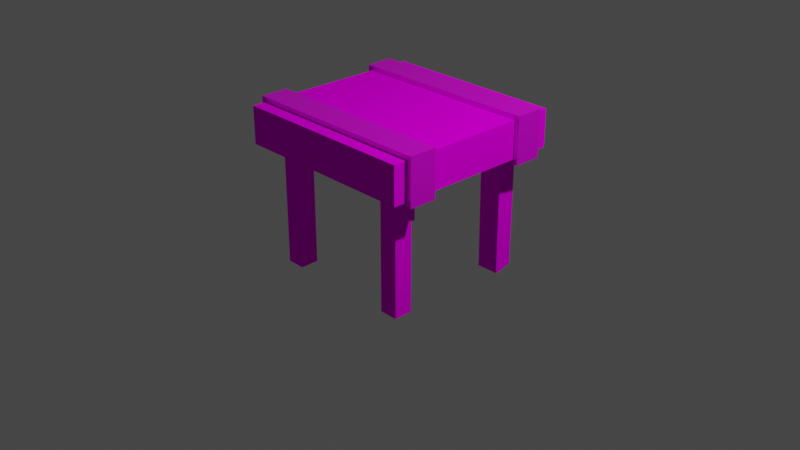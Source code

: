 # Source: Table.blend  (saved by Blender 2.80.75; exported with 4.5.12 LTS)
import bpy
from mathutils import Matrix  # noqa: F401  (used for matrix-valued properties, if any)

bpy.ops.wm.read_factory_settings(use_empty=True)
scene = bpy.context.scene
scene.name = 'Scene'

# ---- collections
col_collection = bpy.data.collections.new('Collection'); scene.collection.children.link(col_collection)

# ---- images (referenced by path relative to the original .blend; pixels are not part of the script)
import os
ASSET_DIR = os.environ.get("B2B_ASSET_DIR", "")  # directory of the original .blend (textures are referenced by path, not embedded)
HERE = os.path.dirname(os.path.abspath(__file__))  # packed textures are extracted next to this script under _unpacked/

def load_image(name, relpath, width, height, colorspace="sRGB"):
    """Load a texture the original file referenced (path relative to the .blend, or extracted next to this script)."""
    p = next((c for c in (os.path.join(HERE, relpath), os.path.join(ASSET_DIR, relpath)) if relpath and os.path.exists(c)), "")
    if p:
        img = bpy.data.images.load(p, check_existing=True)
        img.name = name
    else:  # same state as the original file: an image datablock whose file is absent (Cycles renders it pink)
        img = bpy.data.images.new(name, width, height)
        img.source = "FILE"
        img.filepath = "//" + (relpath or name)
    img.colorspace_settings.name = colorspace
    return img
img_steel_png = load_image('Steel.png', 'Steel.png', 1024, 1024, 'sRGB')
img_steel_specular_png = load_image('Steel-Specular.png', 'Steel-Specular.png', 1024, 1024, 'sRGB')
img_wood_png = load_image('Wood.png', 'Wood.png', 1024, 1024, 'sRGB')
img_wood_heightmap_png = load_image('Wood_Heightmap.png', 'Wood_Heightmap.png', 1024, 1024, 'sRGB')

# ---- materials (node trees are filled in below, after node groups)
mat_material = bpy.data.materials.new('Material')
mat_material.alpha_threshold = 0.0
mat_material.use_transparent_shadow = False
mat_material.line_color = (0.0, 0.0, 0.0, 1.0)
mat_wood = bpy.data.materials.new('Wood')
mat_wood.use_backface_culling = True
mat_wood.use_transparent_shadow = False
mat_material_003 = bpy.data.materials.new('Material.003')
mat_material_003.alpha_threshold = 0.0
mat_material_003.use_transparent_shadow = False
mat_material_003.line_color = (0.0, 0.0, 0.0, 1.0)
mat_wood_004 = bpy.data.materials.new('Wood.004')
mat_wood_004.use_backface_culling = True
mat_wood_004.use_transparent_shadow = False
mat_material_006 = bpy.data.materials.new('Material.006')
mat_material_006.use_backface_culling = True
mat_material_006.use_transparent_shadow = False
mat_material_005 = bpy.data.materials.new('Material.005')
mat_material_005.use_backface_culling = True
mat_material_005.use_transparent_shadow = False
mat_material_007 = bpy.data.materials.new('Material.007')
mat_material_007.use_backface_culling = True
mat_material_007.use_transparent_shadow = False

# ---- material node trees
mat_material.use_nodes = True; mat_material.node_tree.nodes.clear()
_N = mat_material.node_tree.nodes; _L = mat_material.node_tree.links
n0 = _N.new('ShaderNodeOutputMaterial'); n0.name = 'Material Output'; n0.location = (300, 300)
n1 = _N.new('ShaderNodeTexImage'); n1.name = 'Image Texture'; n1.location = (-280, 279)
n1.image = img_steel_png
n2 = _N.new('ShaderNodeTexImage'); n2.name = 'Image Texture.001'; n2.location = (-300, 0)
n2.image = img_steel_specular_png
n3 = _N.new('ShaderNodeBsdfPrincipled'); n3.name = 'Principled BSDF'; n3.location = (10, 300)
n3.distribution = 'GGX'
n3.subsurface_method = 'BURLEY'
n3.inputs[2].default_value = 0.4
n3.inputs[3].default_value = 1.45
n3.inputs[27].default_value = (0.0, 0.0, 0.0, 1.0)
n3.inputs[28].default_value = 1.0
_L.new(n3.outputs[0], n0.inputs[0])
_L.new(n1.outputs[0], n3.inputs[0])
_L.new(n2.outputs[0], n3.inputs[13])
_L.new(n2.outputs[0], n3.inputs[1])
n0.is_active_output = True
mat_wood.use_nodes = True; mat_wood.node_tree.nodes.clear()
_N = mat_wood.node_tree.nodes; _L = mat_wood.node_tree.links
n0 = _N.new('ShaderNodeBsdfPrincipled'); n0.name = 'Principled BSDF'; n0.location = (10, 300)
n0.distribution = 'GGX'
n0.subsurface_method = 'BURLEY'
n0.inputs[3].default_value = 1.45
n0.inputs[13].default_value = 0.0
n0.inputs[27].default_value = (0.0, 0.0, 0.0, 1.0)
n0.inputs[28].default_value = 1.0
n1 = _N.new('ShaderNodeTexImage'); n1.name = 'Image Texture'; n1.location = (-376, 233)
n1.image = img_wood_png
n1.interpolation = 'Cubic'
n2 = _N.new('ShaderNodeOutputMaterial'); n2.name = 'Material Output'; n2.location = (587, 283)
n3 = _N.new('ShaderNodeTexImage'); n3.name = 'Image Texture.001'; n3.location = (296, 164)
n3.image = img_wood_heightmap_png
n3.interpolation = 'Cubic'
_L.new(n0.outputs[0], n2.inputs[0])
_L.new(n1.outputs[0], n0.inputs[0])
_L.new(n3.outputs[0], n2.inputs[2])
n2.is_active_output = True
mat_material_003.use_nodes = True; mat_material_003.node_tree.nodes.clear()
_N = mat_material_003.node_tree.nodes; _L = mat_material_003.node_tree.links
n0 = _N.new('ShaderNodeOutputMaterial'); n0.name = 'Material Output'; n0.location = (300, 300)
n1 = _N.new('ShaderNodeTexImage'); n1.name = 'Image Texture'; n1.location = (-280, 279)
n1.image = img_steel_png
n2 = _N.new('ShaderNodeTexImage'); n2.name = 'Image Texture.001'; n2.location = (-300, 0)
n2.image = img_steel_specular_png
n3 = _N.new('ShaderNodeBsdfPrincipled'); n3.name = 'Principled BSDF'; n3.location = (10, 300)
n3.distribution = 'GGX'
n3.subsurface_method = 'BURLEY'
n3.inputs[2].default_value = 0.4
n3.inputs[3].default_value = 1.45
n3.inputs[27].default_value = (0.0, 0.0, 0.0, 1.0)
n3.inputs[28].default_value = 1.0
_L.new(n3.outputs[0], n0.inputs[0])
_L.new(n1.outputs[0], n3.inputs[0])
_L.new(n2.outputs[0], n3.inputs[13])
_L.new(n2.outputs[0], n3.inputs[1])
n0.is_active_output = True
mat_wood_004.use_nodes = True; mat_wood_004.node_tree.nodes.clear()
_N = mat_wood_004.node_tree.nodes; _L = mat_wood_004.node_tree.links
n0 = _N.new('ShaderNodeBsdfPrincipled'); n0.name = 'Principled BSDF'; n0.location = (10, 300)
n0.distribution = 'GGX'
n0.subsurface_method = 'BURLEY'
n0.inputs[3].default_value = 1.45
n0.inputs[13].default_value = 0.0
n0.inputs[27].default_value = (0.0, 0.0, 0.0, 1.0)
n0.inputs[28].default_value = 1.0
n1 = _N.new('ShaderNodeTexImage'); n1.name = 'Image Texture'; n1.location = (-376, 233)
n1.image = img_wood_png
n1.interpolation = 'Cubic'
n2 = _N.new('ShaderNodeOutputMaterial'); n2.name = 'Material Output'; n2.location = (587, 283)
n3 = _N.new('ShaderNodeTexImage'); n3.name = 'Image Texture.001'; n3.location = (296, 164)
n3.image = img_wood_heightmap_png
n3.interpolation = 'Cubic'
_L.new(n0.outputs[0], n2.inputs[0])
_L.new(n1.outputs[0], n0.inputs[0])
_L.new(n3.outputs[0], n2.inputs[2])
n2.is_active_output = True
mat_material_006.use_nodes = True; mat_material_006.node_tree.nodes.clear()
_N = mat_material_006.node_tree.nodes; _L = mat_material_006.node_tree.links
n0 = _N.new('ShaderNodeBsdfPrincipled'); n0.name = 'Principled BSDF'; n0.location = (10, 300)
n0.distribution = 'GGX'
n0.subsurface_method = 'BURLEY'
n0.inputs[3].default_value = 1.45
n0.inputs[13].default_value = 0.0
n0.inputs[27].default_value = (0.0, 0.0, 0.0, 1.0)
n0.inputs[28].default_value = 1.0
n1 = _N.new('ShaderNodeTexImage'); n1.name = 'Image Texture'; n1.location = (-376, 233)
n1.image = img_wood_png
n1.interpolation = 'Cubic'
n2 = _N.new('ShaderNodeOutputMaterial'); n2.name = 'Material Output'; n2.location = (587, 283)
n3 = _N.new('ShaderNodeTexImage'); n3.name = 'Image Texture.001'; n3.location = (296, 164)
n3.image = img_wood_heightmap_png
n3.interpolation = 'Cubic'
_L.new(n0.outputs[0], n2.inputs[0])
_L.new(n1.outputs[0], n0.inputs[0])
_L.new(n3.outputs[0], n2.inputs[2])
n2.is_active_output = True
mat_material_005.use_nodes = True; mat_material_005.node_tree.nodes.clear()
_N = mat_material_005.node_tree.nodes; _L = mat_material_005.node_tree.links
n0 = _N.new('ShaderNodeBsdfPrincipled'); n0.name = 'Principled BSDF'; n0.location = (10, 300)
n0.distribution = 'GGX'
n0.subsurface_method = 'BURLEY'
n0.inputs[3].default_value = 1.45
n0.inputs[9].default_value = (7.248e+28, 4.541e+24, 7.034e+22)
n0.inputs[13].default_value = 0.0
n0.inputs[27].default_value = (0.0, 0.0, 0.0, 1.0)
n0.inputs[28].default_value = 1.0
n1 = _N.new('ShaderNodeTexImage'); n1.name = 'Image Texture'; n1.location = (-376, 233)
n1.image = img_wood_png
n1.interpolation = 'Cubic'
n2 = _N.new('ShaderNodeOutputMaterial'); n2.name = 'Material Output'; n2.location = (587, 283)
n3 = _N.new('ShaderNodeTexImage'); n3.name = 'Image Texture.001'; n3.location = (296, 164)
n3.image = img_wood_heightmap_png
n3.interpolation = 'Cubic'
_L.new(n0.outputs[0], n2.inputs[0])
_L.new(n1.outputs[0], n0.inputs[0])
_L.new(n3.outputs[0], n2.inputs[2])
n2.is_active_output = True
mat_material_007.use_nodes = True; mat_material_007.node_tree.nodes.clear()
_N = mat_material_007.node_tree.nodes; _L = mat_material_007.node_tree.links
n0 = _N.new('ShaderNodeBsdfPrincipled'); n0.name = 'Principled BSDF'; n0.location = (10, 300)
n0.distribution = 'GGX'
n0.subsurface_method = 'BURLEY'
n0.inputs[3].default_value = 1.45
n0.inputs[13].default_value = 0.0
n0.inputs[23].default_value = (7.248e+28, 4.541e+24, 7.034e+22)
n0.inputs[27].default_value = (0.0, 0.0, 0.0, 1.0)
n0.inputs[28].default_value = 1.0
n1 = _N.new('ShaderNodeTexImage'); n1.name = 'Image Texture'; n1.location = (-376, 233)
n1.image = img_wood_png
n1.interpolation = 'Cubic'
n2 = _N.new('ShaderNodeTexImage'); n2.name = 'Image Texture.001'; n2.location = (296, 164)
n2.image = img_wood_heightmap_png
n2.interpolation = 'Cubic'
n3 = _N.new('ShaderNodeOutputMaterial'); n3.name = 'Material Output'; n3.location = (587, 283)
_L.new(n0.outputs[0], n3.inputs[0])
_L.new(n1.outputs[0], n0.inputs[0])
_L.new(n2.outputs[0], n3.inputs[2])
n3.is_active_output = True

# ---- world
world_world = bpy.data.worlds.new('World'); scene.world = world_world
world_world.use_nodes = True; world_world.node_tree.nodes.clear()
_N = world_world.node_tree.nodes; _L = world_world.node_tree.links
n0 = _N.new('ShaderNodeOutputWorld'); n0.name = 'World Output'; n0.location = (300, 300)
n1 = _N.new('ShaderNodeBackground'); n1.name = 'Background'; n1.location = (10, 300)
n1.inputs[0].default_value = (0.05088, 0.05088, 0.05088, 1.0)
_L.new(n1.outputs[0], n0.inputs[0])
n0.is_active_output = True
world_world.color = (0.05088, 0.05088, 0.05088)
world_world.use_sun_shadow = False
world_world.sun_shadow_jitter_overblur = 0.0

# ---- cameras
cam_camera = bpy.data.cameras.new('Camera')
cam_camera.clip_end = 100.0
cam_camera.ortho_scale = 7.314

# ---- lights
light_light = bpy.data.lights.new('Light', 'POINT')
light_light.transmission_factor = 0.0
light_light.energy = 1000.0
light_light.shadow_soft_size = 0.1
light_light.shadow_maximum_resolution = 0.006
light_light.use_absolute_resolution = True

# ---- meshes
me_cube = bpy.data.meshes.new('Cube')
me_cube.from_pydata([(1.0, 1.0, 1.0), (1.0, 1.0, -1.0), (1.0, -1.0, 1.0), (1.0, -1.0, -1.0), (-1.0, 1.0, 1.0), (-1.0, 1.0, -1.0), (-1.0, -1.0, 1.0), (-1.0, -1.0, -1.0)], [], [(0, 4, 6, 2), (3, 2, 6, 7), (7, 6, 4, 5), (5, 1, 3, 7), (1, 0, 2, 3), (5, 4, 0, 1)])
_uv = me_cube.uv_layers.new(name='UVMap')
_uv.uv.foreach_set('vector', [0.375, 0.0, 0.625, 0.0, 0.625, 0.25, 0.375, 0.25, 0.375, 0.25, 0.625, 0.25, 0.625, 0.5, 0.375, 0.5, 0.375, 0.5, 0.625, 0.5, 0.625, 0.75, 0.375, 0.75, 0.375, 0.75, 0.625, 0.75, 0.625, 1.0, 0.375, 1.0, 0.125, 0.5, 0.375, 0.5, 0.375, 0.75, 0.125, 0.75, 0.625, 0.5, 0.875, 0.5, 0.875, 0.75, 0.625, 0.75])
me_cube.materials.append(mat_material)
me_cube.use_remesh_preserve_volume = False
me_cube.use_remesh_preserve_attributes = False
me_cube.use_mirror_vertex_groups = False
me_cube.update()
me_cube_001 = bpy.data.meshes.new('Cube.001')
me_cube_001.from_pydata([(1.0, 1.0, 1.0), (1.0, 1.0, -1.0), (1.0, -1.0, 1.0), (1.0, -1.0, -1.0), (-1.0, 1.0, 1.0), (-1.0, 1.0, -1.0), (-1.0, -1.0, 1.0), (-1.0, -1.0, -1.0)], [], [(0, 4, 6, 2), (3, 2, 6, 7), (7, 6, 4, 5), (5, 1, 3, 7), (1, 0, 2, 3), (5, 4, 0, 1)])
_uv = me_cube_001.uv_layers.new(name='UVMap')
_uv.uv.foreach_set('vector', [0.375, 0.0, 0.625, 0.0, 0.625, 0.25, 0.375, 0.25, 0.375, 0.25, 0.625, 0.25, 0.625, 0.5, 0.375, 0.5, 0.375, 0.5, 0.625, 0.5, 0.625, 0.75, 0.375, 0.75, 0.375, 0.75, 0.625, 0.75, 0.625, 1.0, 0.375, 1.0, 0.125, 0.5, 0.375, 0.5, 0.375, 0.75, 0.125, 0.75, 0.625, 0.5, 0.875, 0.5, 0.875, 0.75, 0.625, 0.75])
me_cube_001.materials.append(mat_wood)
me_cube_001.use_remesh_preserve_volume = False
me_cube_001.use_remesh_preserve_attributes = False
me_cube_001.use_mirror_vertex_groups = False
me_cube_001.update()
me_cube_003 = bpy.data.meshes.new('Cube.003')
me_cube_003.from_pydata([(1.0, 1.0, 1.0), (1.0, 1.0, -1.0), (1.0, -1.0, 1.0), (1.0, -1.0, -1.0), (-1.0, 1.0, 1.0), (-1.0, 1.0, -1.0), (-1.0, -1.0, 1.0), (-1.0, -1.0, -1.0)], [], [(0, 4, 6, 2), (3, 2, 6, 7), (7, 6, 4, 5), (5, 1, 3, 7), (1, 0, 2, 3), (5, 4, 0, 1)])
_uv = me_cube_003.uv_layers.new(name='UVMap')
_uv.uv.foreach_set('vector', [0.375, 0.0, 0.625, 0.0, 0.625, 0.25, 0.375, 0.25, 0.375, 0.25, 0.625, 0.25, 0.625, 0.5, 0.375, 0.5, 0.375, 0.5, 0.625, 0.5, 0.625, 0.75, 0.375, 0.75, 0.375, 0.75, 0.625, 0.75, 0.625, 1.0, 0.375, 1.0, 0.125, 0.5, 0.375, 0.5, 0.375, 0.75, 0.125, 0.75, 0.625, 0.5, 0.875, 0.5, 0.875, 0.75, 0.625, 0.75])
me_cube_003.materials.append(mat_material_003)
me_cube_003.use_remesh_preserve_volume = False
me_cube_003.use_remesh_preserve_attributes = False
me_cube_003.use_mirror_vertex_groups = False
me_cube_003.update()
me_cube_004 = bpy.data.meshes.new('Cube.004')
me_cube_004.from_pydata([(1.0, 1.0, 1.0), (1.0, 1.0, -1.0), (1.0, -1.0, 1.0), (1.0, -1.0, -1.0), (-1.0, 1.0, 1.0), (-1.0, 1.0, -1.0), (-1.0, -1.0, 1.0), (-1.0, -1.0, -1.0)], [], [(0, 4, 6, 2), (3, 2, 6, 7), (7, 6, 4, 5), (5, 1, 3, 7), (1, 0, 2, 3), (5, 4, 0, 1)])
_uv = me_cube_004.uv_layers.new(name='UVMap')
_uv.uv.foreach_set('vector', [0.375, 0.0, 0.625, 0.0, 0.625, 0.25, 0.375, 0.25, 0.375, 0.25, 0.625, 0.25, 0.625, 0.5, 0.375, 0.5, 0.375, 0.5, 0.625, 0.5, 0.625, 0.75, 0.375, 0.75, 0.375, 0.75, 0.625, 0.75, 0.625, 1.0, 0.375, 1.0, 0.125, 0.5, 0.375, 0.5, 0.375, 0.75, 0.125, 0.75, 0.625, 0.5, 0.875, 0.5, 0.875, 0.75, 0.625, 0.75])
me_cube_004.materials.append(mat_wood_004)
me_cube_004.use_remesh_preserve_volume = False
me_cube_004.use_remesh_preserve_attributes = False
me_cube_004.use_mirror_vertex_groups = False
me_cube_004.update()
me_cube_006 = bpy.data.meshes.new('Cube.006')
me_cube_006.from_pydata([(1.0, 1.0, 1.0), (1.0, 1.0, -1.0), (1.0, -1.0, 1.0), (1.0, -1.0, -1.0), (-1.0, 1.0, 1.0), (-1.0, 1.0, -1.0), (-1.0, -1.0, 1.0), (-1.0, -1.0, -1.0)], [], [(0, 4, 6, 2), (3, 2, 6, 7), (7, 6, 4, 5), (5, 1, 3, 7), (1, 0, 2, 3), (5, 4, 0, 1)])
_uv = me_cube_006.uv_layers.new(name='UVMap')
_uv.uv.foreach_set('vector', [0.375, 0.0, 0.625, 0.0, 0.625, 0.25, 0.375, 0.25, 0.375, 0.25, 0.625, 0.25, 0.625, 0.5, 0.375, 0.5, 0.375, 0.5, 0.625, 0.5, 0.625, 0.75, 0.375, 0.75, 0.375, 0.75, 0.625, 0.75, 0.625, 1.0, 0.375, 1.0, 0.125, 0.5, 0.375, 0.5, 0.375, 0.75, 0.125, 0.75, 0.625, 0.5, 0.875, 0.5, 0.875, 0.75, 0.625, 0.75])
me_cube_006.materials.append(mat_material_006)
me_cube_006.use_remesh_preserve_volume = False
me_cube_006.use_remesh_preserve_attributes = False
me_cube_006.use_mirror_vertex_groups = False
me_cube_006.update()
me_cube_005 = bpy.data.meshes.new('Cube.005')
me_cube_005.from_pydata([(1.0, 1.0, 1.0), (1.0, 1.0, -1.0), (1.0, -1.0, 1.0), (1.0, -1.0, -1.0), (-1.0, 1.0, 1.0), (-1.0, 1.0, -1.0), (-1.0, -1.0, 1.0), (-1.0, -1.0, -1.0)], [], [(0, 4, 6, 2), (3, 2, 6, 7), (7, 6, 4, 5), (5, 1, 3, 7), (1, 0, 2, 3), (5, 4, 0, 1)])
_uv = me_cube_005.uv_layers.new(name='UVMap')
_uv.uv.foreach_set('vector', [0.375, 0.0, 0.625, 0.0, 0.625, 0.25, 0.375, 0.25, 0.375, 0.25, 0.625, 0.25, 0.625, 0.5, 0.375, 0.5, 0.375, 0.5, 0.625, 0.5, 0.625, 0.75, 0.375, 0.75, 0.375, 0.75, 0.625, 0.75, 0.625, 1.0, 0.375, 1.0, 0.125, 0.5, 0.375, 0.5, 0.375, 0.75, 0.125, 0.75, 0.625, 0.5, 0.875, 0.5, 0.875, 0.75, 0.625, 0.75])
me_cube_005.materials.append(mat_material_005)
me_cube_005.use_remesh_preserve_volume = False
me_cube_005.use_remesh_preserve_attributes = False
me_cube_005.use_mirror_vertex_groups = False
me_cube_005.update()
me_cube_007 = bpy.data.meshes.new('Cube.007')
me_cube_007.from_pydata([(1.013, 1.013, 1.013), (1.0, 1.0, -1.0), (1.279, -1.374, 1.092), (1.209, -1.209, -1.03), (-1.031, 1.031, 1.031), (-1.0, 1.0, -1.0), (-1.266, -1.349, 1.067), (-1.209, -1.209, -1.03)], [], [(0, 4, 6, 2), (3, 2, 6, 7), (7, 6, 4, 5), (5, 1, 3, 7), (1, 0, 2, 3), (5, 4, 0, 1)])
_uv = me_cube_007.uv_layers.new(name='UVMap')
_uv.uv.foreach_set('vector', [0.375, 0.0, 0.625, 0.0, 0.625, 0.25, 0.375, 0.25, 0.375, 0.25, 0.625, 0.25, 0.625, 0.5, 0.375, 0.5, 0.375, 0.5, 0.625, 0.5, 0.625, 0.75, 0.375, 0.75, 0.375, 0.75, 0.625, 0.75, 0.625, 1.0, 0.375, 1.0, 0.125, 0.5, 0.375, 0.5, 0.375, 0.75, 0.125, 0.75, 0.625, 0.5, 0.875, 0.5, 0.875, 0.75, 0.625, 0.75])
me_cube_007.materials.append(mat_material_007)
me_cube_007.use_remesh_preserve_volume = False
me_cube_007.use_remesh_preserve_attributes = False
me_cube_007.use_mirror_vertex_groups = False
me_cube_007.update()

# ---- objects
ob_steel_1 = bpy.data.objects.new('Steel-1', me_cube)
ob_light = bpy.data.objects.new('Light', light_light)
ob_camera = bpy.data.objects.new('Camera', cam_camera)
ob_cube = bpy.data.objects.new('Cube', me_cube_001)
ob_steel_2 = bpy.data.objects.new('Steel-2', me_cube_003)
ob_leg_1 = bpy.data.objects.new('Leg-1', me_cube_004)
ob_leg_3 = bpy.data.objects.new('Leg-3', me_cube_006)
ob_leg_2 = bpy.data.objects.new('Leg-2', me_cube_005)
ob_leg_4 = bpy.data.objects.new('Leg-4', me_cube_007)

# ---- transforms, parenting, visibility, modifiers, constraints
ob_steel_1.location = (0.0, -0.7, 1.0)
ob_steel_1.scale = (1.05, 0.15, 0.25)
ob_steel_1.lock_rotations_4d = False
ob_steel_1.empty_display_type = 'ARROWS'
ob_steel_1.lineart.crease_threshold = 0.0
ob_light.location = (4.076, 1.005, 5.904)
ob_light.rotation_euler = (0.6503, 0.05522, 1.866)
ob_light.lock_rotations_4d = False
ob_light.empty_display_type = 'ARROWS'
ob_light.color = (0.0, 0.0, 0.0, 0.0)
ob_light.lineart.crease_threshold = 0.0
ob_camera.location = (7.359, -6.926, 4.958)
ob_camera.rotation_euler = (1.109, 0.0, 0.8149)
ob_camera.lock_rotations_4d = False
ob_camera.empty_display_type = 'ARROWS'
ob_camera.color = (0.0, 0.0, 0.0, 0.0)
ob_camera.display_type = 'WIRE'
ob_camera.lineart.crease_threshold = 0.0
ob_cube.location = (0.0, 0.0, 1.0)
ob_cube.scale = (1.0, 1.0, 0.2)
ob_cube.lock_rotations_4d = False
ob_cube.empty_display_type = 'ARROWS'
ob_cube.lineart.crease_threshold = 0.0
ob_steel_2.location = (0.0, 0.7, 1.0)
ob_steel_2.scale = (1.05, 0.15, 0.25)
ob_steel_2.lock_rotations_4d = False
ob_steel_2.empty_display_type = 'ARROWS'
ob_steel_2.lineart.crease_threshold = 0.0
ob_leg_1.location = (-0.7, -0.7, 0.2)
ob_leg_1.scale = (0.1, 0.1, 0.7)
ob_leg_1.lock_rotations_4d = False
ob_leg_1.empty_display_type = 'ARROWS'
ob_leg_1.lineart.crease_threshold = 0.0
ob_leg_3.location = (-0.7, 0.7, 0.2)
ob_leg_3.scale = (0.1, 0.1, 0.7)
ob_leg_3.lock_rotations_4d = False
ob_leg_3.empty_display_type = 'ARROWS'
ob_leg_3.lineart.crease_threshold = 0.0
ob_leg_2.location = (0.7, -0.7, 0.2)
ob_leg_2.scale = (0.1, 0.1, 0.7)
ob_leg_2.lock_rotations_4d = False
ob_leg_2.empty_display_type = 'ARROWS'
ob_leg_2.lineart.crease_threshold = 0.0
ob_leg_4.location = (0.7, 0.7, 0.2)
ob_leg_4.scale = (0.1, 0.1, 0.7)
ob_leg_4.lock_rotations_4d = False
ob_leg_4.empty_display_type = 'ARROWS'
ob_leg_4.lineart.crease_threshold = 0.0

# ---- collection membership
col_collection.objects.link(ob_steel_1)
col_collection.objects.link(ob_light)
col_collection.objects.link(ob_camera)
col_collection.objects.link(ob_cube)
col_collection.objects.link(ob_steel_2)
col_collection.objects.link(ob_leg_1)
col_collection.objects.link(ob_leg_3)
col_collection.objects.link(ob_leg_2)
col_collection.objects.link(ob_leg_4)

# ---- scene / render settings (as saved in the file)
scene.camera = ob_camera
scene.frame_start = 1; scene.frame_end = 250; scene.frame_set(1)
scene.render.engine = 'BLENDER_EEVEE_NEXT'
scene.cycles.use_denoising = False
scene.cycles.samples = 128
scene.cycles.sampling_pattern = 'TABULATED_SOBOL'
scene.cycles.use_adaptive_sampling = False
scene.cycles.use_light_tree = False
scene.view_settings.view_transform = 'Filmic'
bpy.context.view_layer.update()
